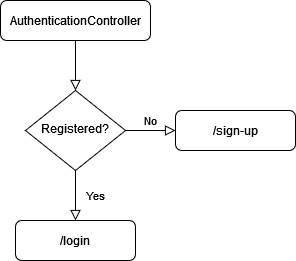

The diagram above was exported from draw.io. Its source (the exported page's mxGraphModel, read from the mxfile embedded in the PNG):
<mxGraphModel dx="1221" dy="654" grid="1" gridSize="10" guides="1" tooltips="1" connect="1" arrows="1" fold="1" page="1" pageScale="1" pageWidth="827" pageHeight="1169" math="0" shadow="0">
  <root>
    <mxCell id="WIyWlLk6GJQsqaUBKTNV-0" />
    <mxCell id="WIyWlLk6GJQsqaUBKTNV-1" parent="WIyWlLk6GJQsqaUBKTNV-0" />
    <mxCell id="WIyWlLk6GJQsqaUBKTNV-2" value="" style="rounded=0;html=1;jettySize=auto;orthogonalLoop=1;fontSize=11;endArrow=block;endFill=0;endSize=8;strokeWidth=1;shadow=0;labelBackgroundColor=none;edgeStyle=orthogonalEdgeStyle;" parent="WIyWlLk6GJQsqaUBKTNV-1" source="WIyWlLk6GJQsqaUBKTNV-3" target="WIyWlLk6GJQsqaUBKTNV-6" edge="1">
      <mxGeometry relative="1" as="geometry" />
    </mxCell>
    <mxCell id="WIyWlLk6GJQsqaUBKTNV-3" value="AuthenticationController" style="rounded=1;whiteSpace=wrap;html=1;fontSize=12;glass=0;strokeWidth=1;shadow=0;" parent="WIyWlLk6GJQsqaUBKTNV-1" vertex="1">
      <mxGeometry x="145" y="80" width="150" height="40" as="geometry" />
    </mxCell>
    <mxCell id="WIyWlLk6GJQsqaUBKTNV-4" value="Yes" style="rounded=0;html=1;jettySize=auto;orthogonalLoop=1;fontSize=11;endArrow=block;endFill=0;endSize=8;strokeWidth=1;shadow=0;labelBackgroundColor=none;edgeStyle=orthogonalEdgeStyle;entryX=0.5;entryY=0;entryDx=0;entryDy=0;" parent="WIyWlLk6GJQsqaUBKTNV-1" source="WIyWlLk6GJQsqaUBKTNV-6" target="WIyWlLk6GJQsqaUBKTNV-12" edge="1">
      <mxGeometry y="20" relative="1" as="geometry">
        <mxPoint as="offset" />
        <mxPoint x="130" y="300" as="targetPoint" />
      </mxGeometry>
    </mxCell>
    <mxCell id="WIyWlLk6GJQsqaUBKTNV-5" value="No" style="edgeStyle=orthogonalEdgeStyle;rounded=0;html=1;jettySize=auto;orthogonalLoop=1;fontSize=11;endArrow=block;endFill=0;endSize=8;strokeWidth=1;shadow=0;labelBackgroundColor=none;" parent="WIyWlLk6GJQsqaUBKTNV-1" source="WIyWlLk6GJQsqaUBKTNV-6" target="WIyWlLk6GJQsqaUBKTNV-7" edge="1">
      <mxGeometry y="10" relative="1" as="geometry">
        <mxPoint as="offset" />
      </mxGeometry>
    </mxCell>
    <mxCell id="WIyWlLk6GJQsqaUBKTNV-6" value="Registered?" style="rhombus;whiteSpace=wrap;html=1;shadow=0;fontFamily=Helvetica;fontSize=12;align=center;strokeWidth=1;spacing=6;spacingTop=-4;" parent="WIyWlLk6GJQsqaUBKTNV-1" vertex="1">
      <mxGeometry x="170" y="170" width="100" height="80" as="geometry" />
    </mxCell>
    <mxCell id="WIyWlLk6GJQsqaUBKTNV-7" value="/sign-up" style="rounded=1;whiteSpace=wrap;html=1;fontSize=12;glass=0;strokeWidth=1;shadow=0;" parent="WIyWlLk6GJQsqaUBKTNV-1" vertex="1">
      <mxGeometry x="320" y="190" width="120" height="40" as="geometry" />
    </mxCell>
    <mxCell id="WIyWlLk6GJQsqaUBKTNV-12" value="/login" style="rounded=1;whiteSpace=wrap;html=1;fontSize=12;glass=0;strokeWidth=1;shadow=0;" parent="WIyWlLk6GJQsqaUBKTNV-1" vertex="1">
      <mxGeometry x="160" y="300" width="120" height="40" as="geometry" />
    </mxCell>
  </root>
</mxGraphModel>